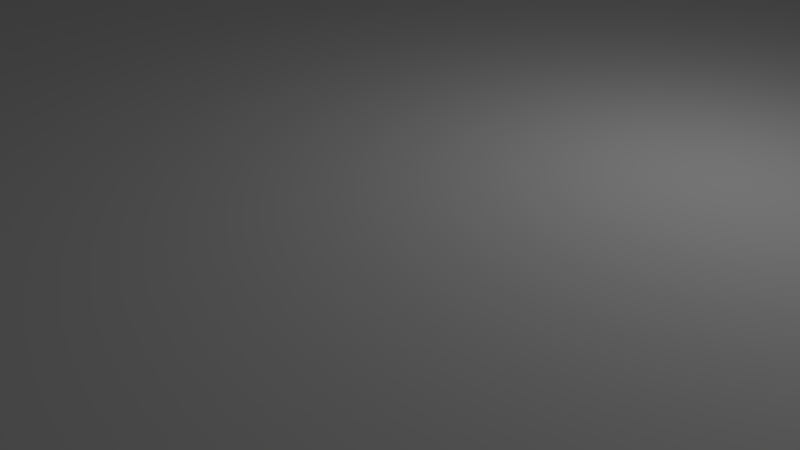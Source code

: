 # Source: tray_ice40.blend  (saved by Blender 3.3.6; exported with 4.5.12 LTS)
import bpy
from mathutils import Matrix  # noqa: F401  (used for matrix-valued properties, if any)

bpy.ops.wm.read_factory_settings(use_empty=True)
scene = bpy.context.scene
scene.name = 'Scene'

# ---- collections
col_collection_1 = bpy.data.collections.new('Collection 1'); scene.collection.children.link(col_collection_1)

# ---- materials (node trees are filled in below, after node groups)
mat_material = bpy.data.materials.new('Material')
mat_material.alpha_threshold = 0.0
mat_material.use_transparent_shadow = False
mat_material.roughness = 0.5
mat_material.line_color = (0.0, 0.0, 0.0, 1.0)

# ---- material node trees

# ---- world
world_world = bpy.data.worlds.new('World'); scene.world = world_world
world_world.color = (0.05088, 0.05088, 0.05088)
world_world.use_sun_shadow = False
world_world.sun_shadow_jitter_overblur = 0.0
world_world.cycles.sampling_method = 'MANUAL'

# ---- cameras
cam_camera = bpy.data.cameras.new('Camera')
cam_camera.clip_end = 100.0
cam_camera.lens = 35.0
cam_camera.sensor_width = 32.0
cam_camera.sensor_height = 18.0
cam_camera.ortho_scale = 7.314
cam_camera.dof.focus_distance = 0.0
cam_camera.dof.aperture_fstop = 128.0

# ---- lights
light_lamp = bpy.data.lights.new('Lamp', 'POINT')
light_lamp.transmission_factor = 0.0
light_lamp.cutoff_distance = 30.0
light_lamp.energy = 100.0
light_lamp.shadow_buffer_clip_start = 1.001
light_lamp.shadow_soft_size = 0.1
light_lamp.shadow_maximum_resolution = 0.006
light_lamp.use_absolute_resolution = True

# ---- meshes
me_cube_001 = bpy.data.meshes.new('Cube.001')
me_cube_001.from_pydata([(-2.46, -2.4, 35.0), (-2.82, -2.608, 35.0), (-3.22, 5.7, 10.0), (-3.0, 5.92, 10.0), (-2.7, 6.0, 10.0), (-2.908, -2.52, 35.0), (-2.4, 5.92, 10.0), (-2.18, 5.7, 10.0), (-2.7, -2.64, 35.0), (-3.3, 5.4, 10.0), (-3.0, 4.88, 10.0), (-3.22, 5.1, 10.0), (-2.1, 5.4, 10.0), (-2.7, 4.8, 10.0), (-2.18, 5.1, 10.0), (-2.4, 4.88, 10.0), (-2.908, -2.28, 35.0), (-2.82, -2.192, 35.0), (-3.0, 5.92, 35.0), (-3.22, 5.7, 35.0), (-2.94, -2.4, 35.0), (-2.7, 6.0, 35.0), (-2.18, 5.7, 35.0), (-2.4, 5.92, 35.0), (-3.3, 5.4, 35.0), (-2.7, -2.16, 35.0), (-3.22, 5.1, 35.0), (-3.0, 4.88, 35.0), (-2.7, 4.8, 35.0), (-2.1, 5.4, 35.0), (-2.4, 4.88, 35.0), (-2.18, 5.1, 35.0), (-2.7, -2.64, 10.0), (-2.908, -2.52, 10.0), (6.4, 5.92, 10.0), (6.62, 5.7, 10.0), (-2.82, -2.608, 10.0), (6.1, 6.0, 10.0), (5.58, 5.7, 10.0), (5.8, 5.92, 10.0), (6.7, 5.4, 10.0), (-2.46, -2.4, 10.0), (6.62, 5.1, 10.0), (6.4, 4.88, 10.0), (6.1, 4.8, 10.0), (5.5, 5.4, 10.0), (5.8, 4.88, 10.0), (5.58, 5.1, 10.0), (-2.58, -2.192, 35.0), (-2.492, -2.28, 35.0), (5.8, 5.92, 35.0), (5.58, 5.7, 35.0), (-2.492, -2.52, 35.0), (6.1, 6.0, 35.0), (6.62, 5.7, 35.0), (6.4, 5.92, 35.0), (-2.58, -2.608, 35.0), (6.7, 5.4, 35.0), (6.4, 4.88, 35.0), (6.62, 5.1, 35.0), (5.5, 5.4, 35.0), (6.1, 4.8, 35.0), (5.58, 5.1, 35.0), (5.8, 4.88, 35.0), (6.7, -2.4, 10.0), (6.1, -3.0, 10.0), (6.62, -2.7, 10.0), (6.4, -2.92, 10.0), (5.5, -2.4, 10.0), (5.8, -2.92, 10.0), (5.58, -2.7, 10.0), (6.1, -1.8, 10.0), (6.4, -1.88, 10.0), (6.62, -2.1, 10.0), (5.58, -2.1, 10.0), (5.8, -1.88, 10.0), (5.5, -2.4, 35.0), (6.1, -3.0, 35.0), (5.58, -2.7, 35.0), (5.8, -2.92, 35.0), (6.7, -2.4, 35.0), (6.4, -2.92, 35.0), (6.62, -2.7, 35.0), (6.1, -1.8, 35.0), (6.62, -2.1, 35.0), (6.4, -1.88, 35.0), (5.8, -1.88, 35.0), (5.58, -2.1, 35.0), (-2.7, -3.0, 10.0), (-3.3, -2.4, 10.0), (-3.0, -2.92, 10.0), (-3.22, -2.7, 10.0), (-2.1, -2.4, 10.0), (-2.18, -2.7, 10.0), (-2.4, -2.92, 10.0), (-2.7, -1.8, 10.0), (-3.22, -2.1, 10.0), (-3.0, -1.88, 10.0), (-2.4, -1.88, 10.0), (-2.18, -2.1, 10.0), (-2.7, -1.8, 35.0), (-3.3, -2.4, 35.0), (-3.0, -1.88, 35.0), (-3.22, -2.1, 35.0), (-2.7, -3.0, 35.0), (-3.22, -2.7, 35.0), (-3.0, -2.92, 35.0), (-2.1, -2.4, 35.0), (-2.4, -2.92, 35.0), (-2.18, -2.7, 35.0), (-2.18, -2.1, 35.0), (-2.4, -1.88, 35.0), (-2.908, -2.28, 10.0), (-2.82, -2.192, 10.0), (-2.94, -2.4, 10.0), (-2.7, -2.16, 10.0), (-2.58, -2.192, 10.0), (-2.492, -2.28, 10.0), (-2.492, -2.52, 10.0), (-2.58, -2.608, 10.0), (6.308, -2.28, 35.0), (6.34, -2.4, 35.0), (6.1, -2.16, 35.0), (6.22, -2.192, 35.0), (6.308, -2.52, 35.0), (6.22, -2.608, 35.0), (5.86, -2.4, 35.0), (5.892, -2.28, 35.0), (6.1, -2.64, 35.0), (5.98, -2.608, 35.0), (5.892, -2.52, 35.0), (5.98, -2.192, 35.0), (6.308, -2.28, 10.0), (6.34, -2.4, 10.0), (6.1, -2.16, 10.0), (6.22, -2.192, 10.0), (6.308, -2.52, 10.0), (6.22, -2.608, 10.0), (5.86, -2.4, 10.0), (5.892, -2.28, 10.0), (6.1, -2.64, 10.0), (5.98, -2.608, 10.0), (5.892, -2.52, 10.0), (5.98, -2.192, 10.0), (6.1, 5.64, 35.0), (6.22, 5.608, 35.0), (6.308, 5.52, 35.0), (6.34, 5.4, 35.0), (5.98, 5.608, 35.0), (6.308, 5.28, 35.0), (6.22, 5.192, 35.0), (5.892, 5.28, 35.0), (5.86, 5.4, 35.0), (5.98, 5.192, 35.0), (6.1, 5.16, 35.0), (5.892, 5.52, 35.0), (6.1, 5.64, 10.0), (6.22, 5.608, 10.0), (6.308, 5.52, 10.0), (6.34, 5.4, 10.0), (5.98, 5.608, 10.0), (6.308, 5.28, 10.0), (6.22, 5.192, 10.0), (5.892, 5.28, 10.0), (5.86, 5.4, 10.0), (5.98, 5.192, 10.0), (6.1, 5.16, 10.0), (5.892, 5.52, 10.0), (-2.908, 5.52, 35.0), (-2.82, 5.608, 35.0), (-2.492, 5.52, 35.0), (-2.46, 5.4, 35.0), (-2.58, 5.608, 35.0), (-2.7, 5.64, 35.0), (-2.82, 5.192, 35.0), (-2.908, 5.28, 35.0), (-2.94, 5.4, 35.0), (-2.58, 5.192, 35.0), (-2.7, 5.16, 35.0), (-2.492, 5.28, 35.0), (-2.908, 5.52, 10.0), (-2.82, 5.608, 10.0), (-2.492, 5.52, 10.0), (-2.46, 5.4, 10.0), (-2.58, 5.608, 10.0), (-2.7, 5.64, 10.0), (-2.82, 5.192, 10.0), (-2.908, 5.28, 10.0), (-2.94, 5.4, 10.0), (-2.58, 5.192, 10.0), (-2.7, 5.16, 10.0), (-2.492, 5.28, 10.0), (0.9, 9.6, 10.0), (0.9, 9.6, 20.0), (-6.3, 9.6, 20.0), (-6.3, 9.6, 10.0), (-8.76, -8.32, 0.0), (-8.76, -8.32, 10.0), (8.76, -8.32, 10.0), (8.76, -8.32, 0.0), (-8.96, -8.12, 0.0), (-8.96, -8.12, 10.0), (-8.96, 9.8, 10.0), (-8.96, 2.0, 10.0), (-8.96, 2.552, 10.0), (8.96, -8.12, 10.0), (8.96, -8.12, 0.0), (8.96, 9.8, 10.0), (8.96, 2.0, 10.0), (-6.3, 10.0, 10.0), (0.9, 10.0, 10.0), (0.9, 10.0, 20.0), (-6.3, 10.0, 20.0), (-8.96, 10.0, 10.0), (-8.96, 10.0, 0.0), (8.96, 10.0, 0.0), (8.96, 10.0, 10.0), (8.96, -3.99, 10.0), (8.96, 3.741, 10.0)], [], [(39, 50, 53, 37), (77, 81, 125, 128), (67, 81, 77, 65), (45, 60, 51, 38), (71, 208, 218, 44, 46, 47, 45, 38, 39, 37, 207, 216, 210, 192, 195, 209, 213, 202, 4, 6, 7, 12, 14, 15, 13, 204, 203, 95, 98, 99, 92, 93, 94, 88, 201, 197, 198, 205, 217, 65, 69, 70, 68, 74, 75), (29, 12, 7, 22), (109, 107, 0, 52), (13, 28, 27, 10), (75, 86, 83, 71), (192, 210, 211, 193), (2, 9, 24, 19), (91, 105, 101, 89), (107, 92, 99, 110), (54, 57, 40, 35), (65, 217, 208, 71, 72, 73, 64, 66, 67), (2, 19, 18, 3), (193, 194, 195, 192), (27, 28, 178, 174), (22, 7, 6, 23), (23, 6, 4, 21), (4, 3, 18, 21), (10, 27, 26, 11), (11, 26, 24, 9), (28, 13, 15, 30), (30, 15, 14, 31), (31, 14, 12, 29), (49, 48, 116, 117), (34, 55, 54, 35), (58, 61, 44, 43), (58, 43, 42, 59), (59, 42, 40, 57), (60, 45, 47, 62), (62, 47, 46, 63), (63, 46, 44, 61), (60, 62, 151, 152), (38, 51, 50, 39), (53, 55, 34, 37), (71, 83, 85, 72), (72, 85, 84, 73), (81, 67, 66, 82), (82, 66, 64, 80), (77, 79, 69, 65), (69, 79, 78, 70), (70, 78, 76, 68), (74, 68, 76, 87), (86, 75, 74, 87), (80, 64, 73, 84), (101, 103, 96, 89), (96, 103, 102, 97), (97, 102, 100, 95), (98, 95, 100, 111), (110, 99, 98, 111), (104, 88, 94, 108), (92, 107, 109, 93), (93, 109, 108, 94), (105, 91, 90, 106), (106, 90, 88, 104), (107, 110, 49, 0), (106, 104, 8, 1), (103, 101, 20, 16), (110, 111, 48, 49), (100, 102, 17, 25), (105, 106, 1, 5), (101, 105, 5, 20), (108, 109, 52, 56), (111, 100, 25, 48), (102, 103, 16, 17), (104, 108, 56, 8), (41, 117, 116, 115, 113, 112, 114, 33, 36, 32, 119, 118), (48, 25, 115, 116), (0, 49, 117, 41), (20, 5, 33, 114), (56, 52, 118, 119), (1, 8, 32, 36), (16, 20, 114, 112), (17, 16, 112, 113), (5, 1, 36, 33), (8, 56, 119, 32), (52, 0, 41, 118), (25, 17, 113, 115), (129, 128, 140, 141), (80, 84, 120, 121), (79, 77, 128, 129), (85, 83, 122, 123), (82, 80, 121, 124), (76, 78, 130, 126), (83, 86, 131, 122), (86, 87, 127, 131), (81, 82, 124, 125), (78, 79, 129, 130), (84, 85, 123, 120), (87, 76, 126, 127), (132, 135, 134, 143, 139, 138, 142, 141, 140, 137, 136, 133), (125, 124, 136, 137), (122, 131, 143, 134), (121, 120, 132, 133), (130, 129, 141, 142), (124, 121, 133, 136), (128, 125, 137, 140), (123, 122, 134, 135), (126, 130, 142, 138), (127, 126, 138, 139), (120, 123, 135, 132), (131, 127, 139, 143), (148, 155, 167, 160), (55, 53, 144, 145), (57, 54, 146, 147), (61, 58, 150, 154), (59, 57, 147, 149), (63, 61, 154, 153), (54, 55, 145, 146), (51, 60, 152, 155), (58, 59, 149, 150), (62, 63, 153, 151), (50, 51, 155, 148), (53, 50, 148, 144), (156, 160, 167, 164, 163, 165, 166, 162, 161, 159, 158, 157), (152, 151, 163, 164), (144, 148, 160, 156), (155, 152, 164, 167), (145, 144, 156, 157), (151, 153, 165, 163), (150, 149, 161, 162), (154, 150, 162, 166), (146, 145, 157, 158), (153, 154, 166, 165), (149, 147, 159, 161), (147, 146, 158, 159), (178, 177, 189, 190), (29, 22, 170, 171), (23, 21, 173, 172), (24, 26, 175, 176), (31, 29, 171, 179), (19, 24, 176, 168), (21, 18, 169, 173), (18, 19, 168, 169), (22, 23, 172, 170), (26, 27, 174, 175), (30, 31, 179, 177), (28, 30, 177, 178), (180, 188, 187, 186, 190, 189, 191, 183, 182, 184, 185, 181), (172, 173, 185, 184), (168, 176, 188, 180), (169, 168, 180, 181), (177, 179, 191, 189), (175, 174, 186, 187), (174, 178, 190, 186), (171, 170, 182, 183), (179, 171, 183, 191), (176, 175, 187, 188), (170, 172, 184, 182), (173, 169, 181, 185), (194, 212, 209, 195), (197, 196, 199, 198), (199, 196, 200, 214, 215, 206), (217, 205, 206, 215, 216, 207, 218, 208), (204, 13, 10, 11, 9, 2, 3, 4, 202), (199, 206, 205, 198), (197, 201, 200, 196), (209, 212, 211, 210, 216, 215, 214, 213), (193, 211, 212, 194), (202, 213, 214, 200, 201, 203, 204), (44, 218, 207, 37, 34, 35, 40, 42, 43), (95, 203, 201, 88, 90, 91, 89, 96, 97)])
me_cube_001.use_remesh_preserve_volume = False
me_cube_001.use_remesh_preserve_attributes = False
me_cube_001.use_mirror_vertex_groups = False
me_cube_001.update()
me_cube = bpy.data.meshes.new('Cube')
me_cube.from_pydata([(1.0, 1.0, -2.0), (1.0, -1.0, -2.0), (-1.0, -1.0, -2.0), (-1.0, 1.0, -2.0), (1.0, 1.0, 0.0), (1.0, -1.0, 0.0), (-1.0, -1.0, 0.0), (-1.0, 1.0, 0.0)], [], [(0, 1, 2, 3), (4, 7, 6, 5), (0, 4, 5, 1), (1, 5, 6, 2), (2, 6, 7, 3), (4, 0, 3, 7)])
me_cube.materials.append(mat_material)
me_cube.use_remesh_preserve_volume = False
me_cube.use_remesh_preserve_attributes = False
me_cube.use_mirror_vertex_groups = False
me_cube.update()

# ---- objects
ob_cube = bpy.data.objects.new('Cube', me_cube_001)
ob_floor = bpy.data.objects.new('Floor', me_cube)
ob_lamp = bpy.data.objects.new('Lamp', light_lamp)
ob_camera = bpy.data.objects.new('Camera', cam_camera)

# ---- transforms, parenting, visibility, modifiers, constraints
ob_cube.location = (0.0, 0.0, 0.0)
ob_cube.scale = (5.0, 5.0, 0.2)
ob_cube.lineart.crease_threshold = 0.0
ob_floor.location = (0.0, 0.0, 0.0)
ob_floor.scale = (50.0, 50.0, 10.0)
ob_floor.lock_rotations_4d = False
ob_floor.lock_scale = (True, True, True)
ob_floor.empty_display_type = 'ARROWS'
ob_floor.display_type = 'WIRE'
ob_floor.show_transparent = True
ob_floor.lineart.crease_threshold = 0.0
ob_lamp.location = (4.076, 1.005, 5.904)
ob_lamp.rotation_euler = (0.6503, 0.05522, 1.866)
ob_lamp.lock_rotations_4d = False
ob_lamp.empty_display_type = 'ARROWS'
ob_lamp.color = (0.0, 0.0, 0.0, 0.0)
ob_lamp.hide_viewport = True
ob_lamp.lineart.crease_threshold = 0.0
ob_camera.location = (7.481, -6.508, 5.344)
ob_camera.rotation_euler = (1.109, 0.0, 0.8149)
ob_camera.lock_rotations_4d = False
ob_camera.empty_display_type = 'ARROWS'
ob_camera.color = (0.0, 0.0, 0.0, 0.0)
ob_camera.hide_viewport = True
ob_camera.display_type = 'WIRE'
ob_camera.lineart.crease_threshold = 0.0

# ---- collection membership
col_collection_1.objects.link(ob_cube)
col_collection_1.objects.link(ob_floor)
col_collection_1.objects.link(ob_lamp)
col_collection_1.objects.link(ob_camera)

# ---- scene / render settings (as saved in the file)
scene.camera = ob_camera
scene.frame_start = 1; scene.frame_end = 250; scene.frame_set(188)
scene.render.engine = 'BLENDER_EEVEE_NEXT'
scene.render.resolution_percentage = 50
scene.render.dither_intensity = 0.0
scene.cycles.use_denoising = False
scene.cycles.samples = 128
scene.cycles.sampling_pattern = 'TABULATED_SOBOL'
scene.cycles.use_adaptive_sampling = False
scene.cycles.use_light_tree = False
scene.cycles.blur_glossy = 0.0
scene.cycles.sample_clamp_indirect = 0.0
scene.view_settings.view_transform = 'Standard'
scene.unit_settings.scale_length = 0.001
bpy.context.view_layer.update()
